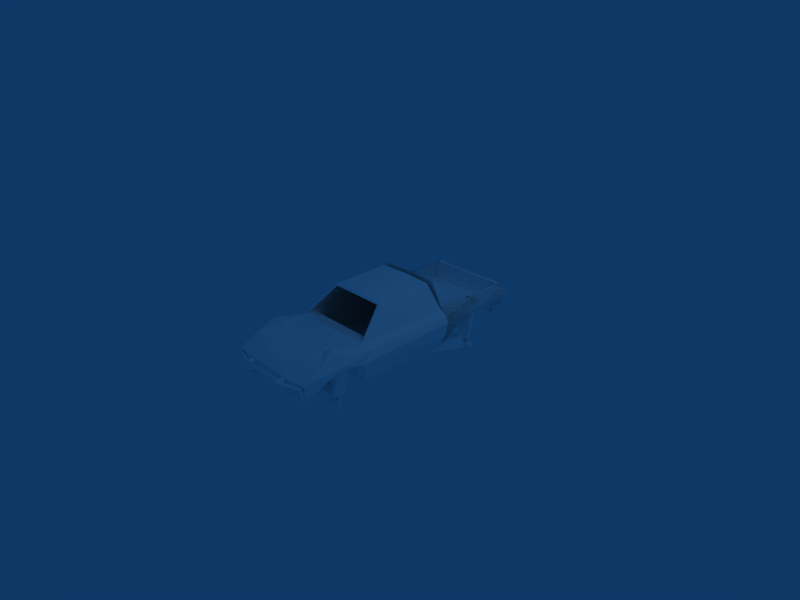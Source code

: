 # Source: tokyo-bahaT.blend  (saved by Blender 2.48.1; exported with 4.5.12 LTS)
import bpy
from mathutils import Matrix  # noqa: F401  (used for matrix-valued properties, if any)

bpy.ops.wm.read_factory_settings(use_empty=True)
scene = bpy.context.scene
scene.name = 'Scene'

# ---- collections
col_collection_1 = bpy.data.collections.new('Collection 1'); scene.collection.children.link(col_collection_1)

# ---- materials (node trees are filled in below, after node groups)
mat_material_1 = bpy.data.materials.new('Material#1')
mat_material_1.alpha_threshold = 0.0
mat_material_1.diffuse_color = (1.0, 1.0, 1.0, 1.0)
mat_material_1.roughness = 0.5
mat_material_1.line_color = (0.0, 0.0, 0.0, 1.0)

# ---- material node trees

# ---- world
world_world = bpy.data.worlds.new('World'); scene.world = world_world
world_world.color = (0.05656, 0.2208, 0.4)
world_world.use_sun_shadow = False
world_world.sun_shadow_jitter_overblur = 0.0
world_world.cycles.sampling_method = 'MANUAL'
world_world.cycles.sample_map_resolution = 256

# ---- cameras
cam_camera = bpy.data.cameras.new('Camera')
cam_camera.passepartout_alpha = 0.2
cam_camera.clip_end = 100.0
cam_camera.lens = 35.0
cam_camera.ortho_scale = 7.314
cam_camera.show_passepartout = False
cam_camera.show_safe_areas = True
cam_camera.dof.focus_distance = 0.0
cam_camera.dof.aperture_fstop = 128.0

# ---- lights
light_spot = bpy.data.lights.new('Spot', 'POINT')
light_spot.transmission_factor = 0.0
light_spot.cutoff_distance = 30.0
light_spot.energy = 100.0
light_spot.shadow_buffer_clip_start = 1.001
light_spot.shadow_soft_size = 1.0
light_spot.shadow_maximum_resolution = 0.006
light_spot.use_absolute_resolution = True
light_spot.cycles.use_multiple_importance_sampling = False

# ---- meshes
me_body_prm0_material_1 = bpy.data.meshes.new('body.prm0_Material#1')
me_body_prm0_material_1.from_pydata([(-0.6778, 1.701, -0.1707), (-0.6731, 1.999, -0.07624), (-0.7407, 1.613, 0.04146), (-0.7144, 2.038, 0.1002), (-0.7598, 1.3, 0.1002), (-0.6775, 2.019, 0.192), (-0.7865, 0.6702, 0.1002), (-0.7456, 0.6702, 0.1917), (-0.7115, -0.6612, 0.1791), (-0.6147, -0.628, 0.2532), (-0.6128, -0.8033, 0.2556), (-0.4735, -0.2844, 0.5944), (-0.452, -0.3242, 0.6371), (-0.4888, 0.1185, 0.5944), (-0.4575, 0.5712, 0.6446), (-0.6475, 0.6667, 0.2532), (0.4575, 0.5712, 0.6446), (0.4888, 0.1185, 0.5944), (0.452, -0.3242, 0.6371), (0.4735, -0.2844, 0.5944), (0.6128, -0.8033, 0.2556), (0.6147, -0.628, 0.2532), (0.7115, -0.6612, 0.1791), (0.7456, 0.6702, 0.1917), (0.7865, 0.6702, 0.1002), (0.6775, 2.019, 0.192), (0.7598, 1.3, 0.1002), (0.7144, 2.038, 0.1002), (0.7407, 1.613, 0.04146), (0.6731, 1.999, -0.07624), (0.6778, 1.701, -0.1707), (0.6128, -0.8033, 0.2556), (0.7417, -1.251, 0.3189), (0.5562, -1.258, 0.3396), (0.6842, -1.551, 0.2466), (0.3794, -1.266, 0.2553), (4.716e-06, -1.398, 0.2466), (-6.84e-07, -0.9749, 0.2902), (-0.3793, -1.266, 0.2553), (-0.6128, -0.8033, 0.2556), (-0.5562, -1.258, 0.3395), (-0.7417, -1.251, 0.3189), (-0.6842, -1.551, 0.2466), (0.6842, -1.551, 0.2466), (0.7417, -1.251, 0.3189), (0.792, -1.231, 0.1813), (0.7466, -0.8994, 0.04146), (0.7373, 0.6702, -0.1254), (0.7692, 1.027, 0.04146), (0.7004, 0.8827, -0.1254), (-0.7004, 0.8827, -0.1254), (-0.7692, 1.027, 0.04146), (-0.7373, 0.6702, -0.1254), (-0.7466, -0.8994, 0.04146), (-0.792, -1.231, 0.1813), (-0.7417, -1.251, 0.3189), (-0.6842, -1.551, 0.2466), (0.4575, 0.5712, 0.6446), (-6.84e-07, 0.5655, 0.668), (0.3999, 0.5881, 0.5737), (-0.4575, 0.5712, 0.6446), (-0.3999, 0.5881, 0.5737), (-0.6475, 0.6667, 0.2532), (-0.5307, 0.6476, 0.3354), (0.5307, 0.6476, 0.3354), (7.416e-06, -1.757, 0.16), (0.4717, -1.865, 0.1002), (0.6984, -1.827, 0.1002), (0.6128, -0.8033, 0.2556), (0.5871, -0.7801, 0.2761), (0.452, -0.3242, 0.6371), (0.4234, -0.3513, 0.6177), (-6.84e-07, -0.3393, 0.6715), (-6.84e-07, -0.3856, 0.6455), (-0.4234, -0.3513, 0.6177), (0.6731, -1.807, -0.09791), (0.4656, -1.854, -0.08377), (-0.4717, -1.865, 0.1002), (-0.4656, -1.854, -0.08377), (-0.6731, -1.807, -0.09791), (0.7639, -1.2, 0.1002), (0.7425, -1.488, 0.04146), (0.6984, -1.827, 0.1002), (0.6731, -1.807, -0.09791), (-0.6147, 2.002, 0.2533), (-0.6425, 0.1407, 0.2532), (-0.6237, 0.8299, -0.2821), (-0.6522, 0.6702, -0.2821), (-0.7004, -0.8171, -0.1254), (-6.84e-07, -0.3393, 0.6715), (-0.452, -0.3242, 0.6371), (-0.4575, 0.5712, 0.6446), (-6.84e-07, 0.5655, 0.668), (0.4575, 0.5712, 0.6446), (0.452, -0.3242, 0.6371), (-0.7425, -1.488, 0.04146), (-0.7639, -1.2, 0.1002), (-0.6984, -1.827, 0.1002), (-0.6731, -1.807, -0.09791), (-0.6761, -1.717, -0.1254), (-6.84e-07, -0.9749, 0.2902), (-0.6128, -0.8033, 0.2556), (-0.5871, -0.7801, 0.2761), (-6.84e-07, -0.8537, 0.3137), (0.5871, -0.7801, 0.2761), (0.6128, -0.8033, 0.2556), (0.6425, 0.1407, 0.2532), (0.6475, 0.6667, 0.2532), (0.6147, 2.002, 0.2533), (0.6522, 0.6702, -0.2821), (0.6529, -0.7984, -0.2821), (0.7004, -0.8171, -0.1254), (0.6237, 0.8299, -0.2821), (0.6475, 0.6667, 0.2532), (-0.452, -0.3242, 0.6371), (-0.5871, -0.7801, 0.2761), (-0.6128, -0.8033, 0.2556), (-0.6984, -1.827, 0.1002), (-0.6237, -0.7984, -0.2821), (0.6761, -1.717, -0.1254), (-0.6425, 0.1407, 0.2532), (-0.4888, 0.1185, 0.5944), (-0.4735, -0.2844, 0.5944), (-0.6147, -0.628, 0.2532), (-0.6682, 1.407, 0.1839), (-0.5928, 1.381, -0.4534), (-0.4499, 1.331, -0.4345), (-0.5253, 1.356, 0.2028), (-0.4499, 1.331, -0.4345), (-0.5007, 1.187, -0.4347), (-0.5761, 1.212, 0.2025), (-0.5007, 1.187, -0.4347), (-0.6436, 1.237, -0.4537), (-0.719, 1.263, 0.1836), (-0.6436, 1.237, -0.4537), (-0.5928, 1.381, -0.4534), (-0.5253, 1.356, 0.2028), (-0.5761, 1.212, 0.2025), (-0.719, 1.263, 0.1836), (-0.6682, 1.407, 0.1839), (0.6682, 1.407, 0.1839), (0.5928, 1.381, -0.4534), (0.6436, 1.237, -0.4537), (0.719, 1.263, 0.1836), (0.6436, 1.237, -0.4537), (0.5007, 1.187, -0.4347), (0.5761, 1.212, 0.2025), (0.5007, 1.187, -0.4347), (0.4499, 1.331, -0.4345), (0.5253, 1.356, 0.2028), (0.4499, 1.331, -0.4345), (0.5928, 1.381, -0.4534), (0.719, 1.263, 0.1836), (0.5761, 1.212, 0.2025), (0.5253, 1.356, 0.2028), (0.6682, 1.407, 0.1839), (0.7268, -1.304, 0.1406), (0.6298, -1.338, -0.3305), (0.4883, -1.286, -0.3051), (0.5853, -1.253, 0.166), (0.4883, -1.286, -0.3051), (0.5369, -1.143, -0.3254), (0.634, -1.109, 0.1458), (0.5369, -1.143, -0.3254), (0.6784, -1.194, -0.3508), (0.7754, -1.161, 0.1203), (0.6784, -1.194, -0.3508), (0.6298, -1.338, -0.3305), (0.5853, -1.253, 0.166), (0.634, -1.109, 0.1458), (0.7754, -1.161, 0.1203), (0.7268, -1.304, 0.1406), (-0.7266, -1.304, 0.1381), (-0.6295, -1.326, -0.333), (-0.6786, -1.182, -0.3497), (-0.7756, -1.16, 0.1215), (-0.6786, -1.182, -0.3497), (-0.5372, -1.131, -0.3229), (-0.6342, -1.109, 0.1482), (-0.5372, -1.131, -0.3229), (-0.4882, -1.274, -0.3062), (-0.5852, -1.253, 0.1649), (-0.4882, -1.274, -0.3062), (-0.6295, -1.326, -0.333), (-0.7756, -1.16, 0.1215), (-0.6342, -1.109, 0.1482), (-0.5852, -1.253, 0.1649), (-0.7266, -1.304, 0.1381), (0.6425, 0.1407, 0.2532), (0.4735, -0.2844, 0.5944), (0.4888, 0.1185, 0.5944), (0.6147, -0.628, 0.2532), (-0.2393, 1.286, -0.591), (-0.1099, 1.129, -0.5403), (-0.1099, 1.29, -0.6897), (0.1099, 1.129, -0.5403), (0.1099, 1.29, -0.6897), (0.2393, 1.228, -0.5369), (0.2393, 1.286, -0.591), (0.696, 1.237, -0.5366), (0.696, 1.286, -0.5824), (0.696, 1.283, -0.4874), (0.696, 1.332, -0.5333), (0.2393, 1.282, -0.4789), (0.2393, 1.34, -0.533), (0.1099, 1.279, -0.3801), (0.1099, 1.439, -0.5296), (-0.1099, 1.279, -0.3801), (-0.1099, 1.439, -0.5296), (-0.2393, 1.282, -0.4789), (-0.2393, 1.34, -0.533), (-0.696, 1.283, -0.4874), (-0.696, 1.332, -0.5333), (-0.696, 1.286, -0.5824), (-0.2393, 1.228, -0.5369), (-0.3364, -1.99, 0.05015), (-0.3209, -1.962, 0.07285), (-0.6361, -1.859, 0.02478), (-0.6472, -1.825, 0.04748), (-0.654, -1.842, -0.09674), (-0.6654, -1.811, -0.1194), (-0.4052, -1.92, -0.09674), (-0.3968, -1.894, -0.1194), (0.4052, -1.92, -0.09674), (0.3968, -1.894, -0.1194), (0.654, -1.842, -0.09674), (0.6654, -1.811, -0.1194), (0.6361, -1.859, 0.02478), (0.6472, -1.825, 0.04748), (0.3364, -1.99, 0.05015), (0.3209, -1.962, 0.07285), (-0.3344, -2.015, 0.07285), (-0.665, -1.876, 0.04748), (-0.6836, -1.861, -0.1194), (-0.4135, -1.948, -0.1194), (0.4134, -1.948, -0.1194), (0.6836, -1.861, -0.1194), (0.665, -1.876, 0.04748), (0.3344, -2.015, 0.07285), (-0.3187, -1.987, 0.09626), (-0.6766, -1.842, 0.07089), (-0.6956, -1.83, -0.1429), (-0.4052, -1.922, -0.1429), (0.4052, -1.922, -0.1429), (0.6956, -1.83, -0.1429), (0.6766, -1.842, 0.07089), (0.3187, -1.987, 0.09626), (0.5375, 0.2709, -0.2352), (0.5879, 0.2709, -0.2352), (0.5832, 0.3027, -0.3593), (0.5808, 1.29, -0.6341), (0.5422, 0.3027, -0.3593), (0.5447, 1.29, -0.6341), (0.538, 1.332, -0.4512), (0.5874, 1.332, -0.4512), (0.5829, 1.39, -0.5738), (0.5425, 1.39, -0.5738), (0.7466, -0.8994, 0.04146), (0.7004, -0.8171, -0.1254), (0.3064, -1.004, -0.1303), (0.6529, -0.7984, -0.2821), (0.2529, -0.9384, -0.2742), (-0.6237, -0.7984, -0.2821), (-0.2691, -0.9384, -0.2742), (-0.3227, -1.004, -0.1303), (-0.2272, -1.478, -0.2741), (-0.2737, -1.449, -0.1283), (-0.2856, -1.667, -0.1872), (-0.6761, -1.717, -0.1254), (-0.361, -1.775, -0.1311), (-0.6731, -1.807, -0.09791), (-0.4656, -1.854, -0.08377), (-0.538, 1.332, -0.4512), (-0.5425, 1.39, -0.5738), (-0.5447, 1.29, -0.6341), (-0.5829, 1.39, -0.5738), (-0.5808, 1.29, -0.6341), (-0.5874, 1.332, -0.4512), (-0.5879, 0.2709, -0.2352), (-0.5375, 0.2709, -0.2352), (-0.5422, 0.3027, -0.3593), (-0.5832, 0.3027, -0.3593), (-0.6156, 2.0, 0.2275), (-0.6727, 1.953, 0.1719), (0.6727, 1.953, 0.1719), (-0.6726, 1.952, -0.006795), (0.6726, 1.952, -0.006795), (-0.6479, 1.999, -0.06234), (0.6479, 1.999, -0.06234), (-0.6542, 1.927, -0.07493), (0.6542, 1.927, -0.07493), (0.6906, 1.758, -0.09476), (-0.6906, 1.758, -0.09476), (0.6633, 1.711, -0.1503), (0.3653, -1.597, -0.1905), (0.3958, -1.618, -0.213), (0.405, -1.895, -0.1094), (0.4346, -1.921, -0.1231), (0.3057, -1.979, 0.1315), (0.327, -2.01, 0.16), (-0.3057, -1.979, 0.1315), (-0.327, -2.01, 0.16), (-0.405, -1.895, -0.1094), (-0.4346, -1.921, -0.1231), (-0.3656, -1.597, -0.1905), (-0.396, -1.618, -0.213), (0.3348, -1.618, -0.213), (0.3754, -1.921, -0.1231), (0.2844, -2.007, 0.1006), (-0.2844, -2.007, 0.1006), (-0.3754, -1.921, -0.1231), (-0.3351, -1.618, -0.213), (0.3653, -1.638, -0.2356), (0.405, -1.948, -0.1367), (0.3057, -2.038, 0.1291), (-0.3057, -2.038, 0.1291), (-0.405, -1.948, -0.1367), (-0.3656, -1.638, -0.2356), (0.5307, 0.6476, 0.3354), (0.3999, 0.5881, 0.5737), (0.4286, 0.5594, 0.6255), (-0.3999, 0.5881, 0.5737), (-0.4286, 0.5594, 0.6255), (-0.5307, 0.6476, 0.3354), (-0.6547, 0.6451, 0.2246), (-0.6396, 0.6351, -0.2185), (0.6547, 0.6451, 0.2246), (0.6396, 0.6351, -0.2185), (0.1544, 0.008008, 0.3428), (0.1518, 0.07312, 0.3063), (0.5116, 0.008008, 0.3428), (0.5142, 0.07312, 0.3063), (0.5592, -0.1525, -0.1344), (0.1067, -0.1525, -0.1344), (-0.002819, 1.276, -0.5451), (-0.002819, -0.2878, -0.2645), (0.05029, 1.271, -0.5716), (0.05029, -0.3557, -0.2782), (0.07305, 1.281, -0.5097), (0.07305, -0.1973, -0.2463), (0.01994, 1.285, -0.4832), (0.01994, -0.1294, -0.2326), (0.6475, 0.6667, 0.2532), (-0.7456, 0.6702, 0.1917), (0.7456, 0.6702, 0.1917), (-0.7865, 0.6702, 0.1002), (0.7865, 0.6702, 0.1002), (-0.7373, 0.6702, -0.1254), (0.7373, 0.6702, -0.1254), (-0.6522, 0.6702, -0.2821), (0.6522, 0.6702, -0.2821), (-0.6237, 0.8299, -0.2821), (-0.6522, 0.6702, -0.2821), (-0.7004, 0.8827, -0.1254), (-0.7373, 0.6702, -0.1254), (-0.7692, 1.027, 0.04146), (-0.7865, 0.6702, 0.1002), (-0.7598, 1.3, 0.1002), (-0.6775, 2.019, 0.192), (-0.7144, 2.038, 0.1002), (0.4656, -1.854, -0.08377), (0.6731, -1.807, -0.09791), (0.361, -1.775, -0.1311), (0.6761, -1.717, -0.1254), (0.281, -1.667, -0.1872), (0.2695, -1.449, -0.1283), (0.2157, -1.478, -0.2741), (0.6156, 2.0, 0.2275), (-0.6216, 1.928, 0.2401), (0.6216, 1.928, 0.2401), (0.6522, 0.6702, -0.2821), (0.7004, 0.8827, -0.1254), (0.7373, 0.6702, -0.1254), (0.7692, 1.027, 0.04146), (0.7865, 0.6702, 0.1002), (0.7598, 1.3, 0.1002), (0.6775, 2.019, 0.192), (0.7144, 2.038, 0.1002), (0.2131, -1.188, -0.03652), (0.6674, -1.263, -0.4934), (0.2241, -1.221, -0.01661), (0.6499, -1.263, -0.5272), (0.2, -1.221, -0.04318), (0.6602, -1.23, -0.52), (-0.7047, 1.686, -0.08217), (0.7047, 1.686, -0.08217), (0.2551, 1.26, -0.01477), (-0.2552, 1.26, -0.01477), (0.3539, 0.7124, -0.2169), (0.4584, 1.284, -0.5592), (0.3085, 0.7124, -0.2431), (0.4584, 1.284, -0.5067), (0.3085, 0.7124, -0.1906), (0.5038, 1.284, -0.5329), (-0.3085, 0.7124, -0.2431), (-0.4584, 1.284, -0.5592), (-0.3539, 0.7124, -0.2169), (-0.5039, 1.284, -0.5329), (-0.3085, 0.7124, -0.1906), (-0.4584, 1.284, -0.5067), (-0.3049, -1.987, 0.0609), (-0.3572, -1.815, 0.05166), (-0.3572, -1.983, 0.05166), (-0.339, -1.836, 0.1016), (-0.339, -2.004, 0.1016), (-0.3049, -1.819, 0.0609), (0.3572, -1.983, 0.05166), (0.3572, -1.815, 0.05166), (0.3049, -1.987, 0.0609), (0.3049, -1.819, 0.0609), (0.339, -2.004, 0.1016), (0.339, -1.836, 0.1016), (-0.2241, -1.221, -0.01661), (-0.6674, -1.263, -0.4934), (-0.2131, -1.188, -0.03652), (-0.6602, -1.23, -0.52), (-0.2, -1.221, -0.04318), (-0.6499, -1.263, -0.5272), (-0.2312, -1.54, -0.2412), (-0.6175, -1.274, -0.5667), (-0.2818, -1.54, -0.07697), (-0.6155, -1.273, -0.3738), (-0.329, -0.9049, -0.2732), (-0.3175, -0.9049, -0.06524), (-0.6175, -1.217, -0.5768), (-0.6155, -1.216, -0.3839), (0.2312, -1.54, -0.2412), (0.2818, -1.54, -0.07697), (0.6175, -1.274, -0.5667), (0.6155, -1.273, -0.3738), (-0.2272, -1.478, -0.2741), (-0.2856, -1.667, -0.1872), (0.281, -1.667, -0.1872), (-0.361, -1.775, -0.1311), (0.361, -1.775, -0.1311), (-0.4656, -1.854, -0.08377), (0.4656, -1.854, -0.08377), (-0.7004, -0.8171, -0.1254), (-0.7466, -0.8994, 0.04146), (-0.7639, -1.2, 0.1002), (-0.7425, -1.488, 0.04146), (-0.4735, -0.2844, 0.5944), (-0.4234, -0.3513, 0.6177), (0.4234, -0.3513, 0.6177), (0.4735, -0.2844, 0.5944), (0.4888, 0.1185, 0.5944), (-0.6132, -0.5279, 0.1353), (0.6132, -0.5279, 0.1353), (-0.6147, -0.628, 0.2532), (0.6147, -0.628, 0.2532), (-0.5871, -0.7801, 0.2761), (0.5871, -0.7801, 0.2761), (-6.84e-07, -0.8537, 0.3137), (0.3999, 0.5881, 0.5737), (0.5307, 0.6476, 0.3354), (-0.5307, 0.6476, 0.3354), (-0.3999, 0.5881, 0.5737), (0.7639, -1.2, 0.1002), (0.7425, -1.488, 0.04146), (0.6547, 0.6451, 0.2246), (0.6425, 0.1407, 0.2532), (0.6396, 0.6351, -0.2185), (0.6132, -0.5279, 0.1353), (0.6087, -0.7677, -0.2185), (0.6117, -0.8193, 0.05785), (0.2551, 1.26, -0.01477), (-0.2552, 1.26, -0.01477), (-0.6221, 1.309, 0.1932), (0.6221, 1.309, 0.1932), (0.6221, 1.309, 0.1932), (-0.6221, 1.309, 0.1932), (-0.5103, 0.6201, 0.6897), (0.5103, 0.6201, 0.6897), (-0.696, 1.237, -0.5366), (0.6175, -1.217, -0.5768), (0.6155, -1.216, -0.3839), (0.3175, -0.9049, -0.06524), (0.329, -0.9049, -0.2732), (-0.6155, -1.216, -0.3839), (-0.3175, -0.9049, -0.06524), (-0.2818, -1.54, -0.07697), (-0.6155, -1.273, -0.3738), (-0.2312, -1.54, -0.2412), (-0.329, -0.9049, -0.2732), (-0.6175, -1.217, -0.5768), (-0.6175, -1.274, -0.5667), (-0.6155, -1.216, -0.3839), (-0.6175, -1.217, -0.5768), (-0.6175, -1.274, -0.5667), (-0.6155, -1.273, -0.3738), (0.6155, -1.273, -0.3738), (0.6175, -1.274, -0.5667), (0.6175, -1.217, -0.5768), (0.6155, -1.216, -0.3839), (0.2818, -1.54, -0.07697), (0.6155, -1.273, -0.3738), (0.6155, -1.216, -0.3839), (0.3175, -0.9049, -0.06524), (0.2312, -1.54, -0.2412), (0.329, -0.9049, -0.2732), (0.6175, -1.217, -0.5768), (0.6175, -1.274, -0.5667), (-0.6132, -0.5279, 0.1353), (-0.6147, -0.628, 0.2532), (-0.6547, 0.6451, 0.2246), (-0.6396, 0.6351, -0.2185), (-0.6087, -0.7677, -0.2185), (-0.6117, -0.8193, 0.05785), (-0.6778, 1.701, -0.1707), (-0.7407, 1.613, 0.04146), (-0.6731, 1.999, -0.07624), (0.7456, 0.6702, 0.1917), (0.6147, 2.002, 0.2533), (-0.6475, 0.6667, 0.2532), (0.2157, -1.478, -0.2741), (0.6778, 1.701, -0.1707), (0.6731, 1.999, -0.07624), (0.7407, 1.613, 0.04146), (-0.7456, 0.6702, 0.1917), (0.6475, 0.6667, 0.2532), (-0.6147, 2.002, 0.2533), (0.6522, 0.6702, -0.2821), (-0.6522, 0.6702, -0.2821), (-0.6475, 0.6667, 0.2532), (0.6237, 0.8299, -0.2821), (-6.84e-07, -0.3856, 0.6455), (-0.6425, 0.1407, 0.2532), (-0.4888, 0.1185, 0.5944), (-0.4286, 0.5594, 0.6255), (-0.4888, 0.1185, 0.5944), (-0.6547, 0.6451, 0.2246), (0.5871, -0.7801, 0.2761), (0.6147, -0.628, 0.2532), (0.6147, -0.628, 0.2532), (-0.6147, -0.628, 0.2532), (-0.5871, -0.7801, 0.2761), (-0.6425, 0.1407, 0.2532), (0.6425, 0.1407, 0.2532), (0.4286, 0.5594, 0.6255), (0.4888, 0.1185, 0.5944), (0.6547, 0.6451, 0.2246), (-0.6117, -0.8193, 0.05785), (0.6087, -0.7677, -0.2185), (0.6117, -0.8193, 0.05785), (0.6087, -0.7677, -0.2185), (-0.6087, -0.7677, -0.2185), (0.6396, 0.6351, -0.2185), (-0.6396, 0.6351, -0.2185), (-0.6475, 0.6667, 0.2532), (0.6425, 0.1407, 0.2532), (0.6128, -0.8033, 0.2556), (-0.6237, 0.8299, -0.2821), (-0.6522, 0.6702, -0.2821), (0.6237, 0.8299, -0.2821), (0.6522, 0.6702, -0.2821), (-0.6221, 1.309, 0.1932), (-0.5954, 0.6981, -0.25), (-0.2552, 1.26, -0.01477), (-0.5954, 0.6981, -0.25), (-0.6221, 1.309, 0.1932), (-0.6064, 0.7268, 0.1973), (-0.6221, 1.309, 0.1932), (-0.5103, 0.6201, 0.6897), (-0.6064, 0.7268, 0.1973), (0.6064, 0.7268, 0.1973), (0.5103, 0.6201, 0.6897), (0.6221, 1.309, 0.1932), (0.6064, 0.7268, 0.1973), (0.6221, 1.309, 0.1932), (0.5953, 0.6981, -0.25), (0.5953, 0.6981, -0.25), (0.6221, 1.309, 0.1932), (0.2551, 1.26, -0.01477), (0.5103, 0.6201, 0.6897), (0.6064, 0.7268, 0.1973), (-0.5103, 0.6201, 0.6897), (-0.6064, 0.7268, 0.1973), (0.5953, 0.6981, -0.25), (-0.5954, 0.6981, -0.25), (0.2551, 1.26, -0.01477), (-0.2552, 1.26, -0.01477), (0.5592, -0.1525, -0.1344), (0.1082, -0.4791, -0.0408), (0.1067, -0.1525, -0.1344), (0.5577, -0.4791, -0.0408), (-0.6132, -0.5279, 0.1353), (0.6117, -0.8193, 0.05785), (0.6132, -0.5279, 0.1353), (-0.6087, -0.7677, -0.2185), (-0.6117, -0.8193, 0.05785), (-0.6633, 1.711, -0.1503)], [], [(0, 2, 1), (2, 3, 1), (2, 4, 3), (4, 5, 3), (4, 6, 5), (6, 7, 5), (6, 8, 7), (8, 9, 7), (8, 10, 9), (10, 11, 9), (10, 12, 11), (12, 13, 11), (12, 14, 13), (14, 15, 13), (16, 18, 17), (18, 19, 17), (18, 20, 19), (20, 21, 19), (20, 22, 21), (22, 23, 21), (22, 24, 23), (24, 25, 23), (24, 26, 25), (26, 27, 25), (26, 28, 27), (28, 29, 27), (28, 30, 29), (31, 33, 32), (33, 34, 32), (33, 35, 34), (35, 36, 34), (35, 37, 36), (37, 38, 36), (37, 39, 38), (39, 40, 38), (39, 41, 40), (41, 42, 40), (43, 45, 44), (45, 22, 44), (45, 46, 22), (46, 24, 22), (46, 47, 24), (47, 48, 24), (47, 49, 48), (50, 52, 51), (52, 6, 51), (52, 53, 6), (53, 8, 6), (53, 54, 8), (54, 55, 8), (54, 56, 55), (57, 59, 58), (59, 60, 58), (59, 61, 60), (61, 62, 60), (61, 63, 62), (63, 64, 62), (40, 42, 38), (42, 36, 38), (42, 65, 36), (65, 34, 36), (65, 66, 34), (66, 67, 34), (68, 70, 69), (70, 71, 69), (70, 72, 71), (72, 73, 71), (72, 74, 73), (67, 66, 75), (66, 76, 75), (66, 77, 76), (77, 78, 76), (77, 79, 78), (46, 45, 80), (45, 81, 80), (45, 82, 81), (82, 83, 81), (5, 7, 84), (7, 15, 84), (7, 85, 15), (85, 13, 15), (86, 87, 50), (87, 52, 50), (87, 88, 52), (88, 53, 52), (89, 91, 90), (89, 92, 91), (89, 93, 92), (89, 94, 93), (95, 54, 96), (95, 97, 54), (95, 98, 97), (95, 99, 98), (100, 102, 101), (100, 103, 102), (100, 104, 103), (100, 105, 104), (23, 106, 21), (23, 107, 106), (23, 108, 107), (23, 25, 108), (109, 111, 110), (109, 47, 111), (109, 49, 47), (109, 112, 49), (113, 59, 57), (59, 113, 64), (113, 62, 64), (114, 115, 74), (74, 72, 114), (114, 116, 115), (31, 35, 33), (20, 44, 22), (8, 55, 10), (31, 37, 35), (53, 96, 54), (107, 16, 17), (45, 43, 82), (97, 56, 54), (42, 77, 65), (77, 117, 79), (77, 42, 117), (106, 107, 17), (65, 77, 66), (111, 47, 46), (85, 7, 9), (4, 51, 6), (24, 48, 26), (87, 118, 88), (83, 119, 81), (120, 122, 121), (120, 123, 122), (124, 126, 125), (127, 129, 128), (130, 132, 131), (133, 135, 134), (124, 136, 126), (127, 137, 129), (130, 138, 132), (133, 139, 135), (140, 142, 141), (143, 145, 144), (146, 148, 147), (149, 151, 150), (140, 152, 142), (143, 153, 145), (146, 154, 148), (149, 155, 151), (156, 158, 157), (159, 161, 160), (162, 164, 163), (165, 167, 166), (156, 168, 158), (159, 169, 161), (162, 170, 164), (165, 171, 167), (172, 174, 173), (175, 177, 176), (178, 180, 179), (181, 183, 182), (172, 184, 174), (175, 185, 177), (178, 186, 180), (181, 187, 183), (188, 190, 189), (188, 189, 191), (192, 194, 193), (194, 195, 193), (194, 196, 195), (196, 197, 195), (196, 198, 197), (198, 199, 197), (198, 200, 199), (200, 201, 199), (200, 202, 201), (202, 203, 201), (202, 204, 203), (204, 205, 203), (204, 206, 205), (206, 207, 205), (206, 208, 207), (208, 209, 207), (208, 210, 209), (210, 211, 209), (210, 212, 211), (212, 213, 211), (212, 192, 213), (192, 214, 213), (192, 193, 214), (193, 207, 214), (193, 205, 207), (215, 217, 216), (217, 218, 216), (217, 219, 218), (219, 220, 218), (219, 221, 220), (221, 222, 220), (221, 223, 222), (223, 224, 222), (223, 225, 224), (225, 226, 224), (225, 227, 226), (227, 228, 226), (227, 229, 228), (229, 230, 228), (231, 232, 215), (232, 217, 215), (232, 233, 217), (233, 219, 217), (233, 234, 219), (234, 221, 219), (234, 235, 221), (235, 223, 221), (235, 236, 223), (236, 225, 223), (236, 237, 225), (237, 227, 225), (237, 238, 227), (238, 229, 227), (239, 240, 231), (240, 232, 231), (240, 241, 232), (241, 233, 232), (241, 242, 233), (242, 234, 233), (242, 243, 234), (243, 235, 234), (243, 244, 235), (244, 236, 235), (244, 245, 236), (245, 237, 236), (245, 246, 237), (246, 238, 237), (216, 218, 239), (218, 240, 239), (218, 220, 240), (220, 241, 240), (220, 222, 241), (222, 242, 241), (222, 224, 242), (224, 243, 242), (224, 226, 243), (226, 244, 243), (226, 228, 244), (228, 245, 244), (228, 230, 245), (230, 246, 245), (247, 249, 248), (249, 250, 248), (249, 251, 250), (251, 252, 250), (251, 247, 252), (247, 253, 252), (247, 248, 253), (248, 254, 253), (248, 250, 254), (250, 255, 254), (250, 252, 255), (252, 256, 255), (252, 253, 256), (253, 254, 256), (257, 259, 258), (259, 260, 258), (259, 261, 260), (261, 262, 260), (261, 263, 262), (263, 264, 262), (263, 265, 264), (265, 266, 264), (265, 267, 266), (267, 268, 266), (267, 269, 268), (269, 270, 268), (269, 271, 270), (272, 274, 273), (274, 275, 273), (274, 276, 275), (276, 277, 275), (276, 278, 277), (278, 272, 277), (278, 279, 272), (279, 274, 272), (279, 280, 274), (280, 276, 274), (280, 281, 276), (281, 278, 276), (281, 279, 278), (282, 284, 283), (284, 285, 283), (284, 286, 285), (286, 287, 285), (286, 288, 287), (288, 289, 287), (288, 290, 289), (290, 291, 289), (289, 292, 291), (291, 293, 292), (294, 296, 295), (296, 297, 295), (296, 298, 297), (298, 299, 297), (298, 300, 299), (300, 301, 299), (300, 302, 301), (302, 303, 301), (302, 304, 303), (304, 305, 303), (306, 307, 294), (307, 296, 294), (307, 308, 296), (308, 298, 296), (308, 309, 298), (309, 300, 298), (309, 310, 300), (310, 302, 300), (310, 311, 302), (311, 304, 302), (312, 313, 306), (313, 307, 306), (313, 314, 307), (314, 308, 307), (314, 315, 308), (315, 309, 308), (315, 316, 309), (316, 310, 309), (316, 317, 310), (317, 311, 310), (295, 297, 312), (297, 313, 312), (297, 299, 313), (299, 314, 313), (299, 301, 314), (301, 315, 314), (301, 303, 315), (303, 316, 315), (303, 305, 316), (305, 317, 316), (318, 320, 319), (320, 321, 319), (320, 322, 321), (322, 323, 321), (322, 324, 323), (324, 318, 323), (324, 325, 318), (325, 326, 318), (325, 327, 326), (212, 210, 192), (210, 194, 192), (210, 208, 194), (208, 196, 194), (208, 206, 196), (206, 198, 196), (206, 204, 198), (204, 200, 198), (204, 202, 200), (328, 330, 329), (330, 331, 329), (330, 332, 331), (332, 329, 331), (332, 333, 329), (333, 328, 329), (333, 332, 328), (332, 330, 328), (334, 336, 335), (336, 337, 335), (336, 338, 337), (338, 339, 337), (338, 340, 339), (340, 341, 339), (340, 334, 341), (334, 335, 341), (342, 344, 343), (344, 345, 343), (344, 346, 345), (346, 347, 345), (346, 348, 347), (348, 349, 347), (348, 350, 349), (351, 353, 352), (353, 354, 352), (353, 355, 354), (355, 356, 354), (355, 357, 356), (357, 358, 356), (357, 359, 358), (360, 362, 361), (362, 363, 361), (362, 364, 363), (364, 365, 363), (364, 366, 365), (366, 259, 365), (366, 261, 259), (282, 368, 367), (368, 369, 367), (368, 283, 369), (283, 284, 369), (285, 290, 286), (370, 372, 371), (372, 373, 371), (372, 374, 373), (374, 375, 373), (374, 376, 375), (376, 377, 375), (378, 380, 379), (380, 381, 379), (380, 382, 381), (382, 383, 381), (382, 378, 383), (378, 379, 383), (292, 384, 291), (384, 385, 291), (384, 386, 385), (386, 387, 384), (388, 390, 389), (390, 391, 389), (390, 392, 391), (392, 393, 391), (392, 388, 393), (388, 389, 393), (394, 396, 395), (396, 397, 395), (396, 398, 397), (398, 399, 397), (398, 394, 399), (394, 395, 399), (400, 402, 401), (402, 403, 401), (402, 404, 403), (404, 405, 403), (404, 400, 405), (400, 401, 405), (406, 408, 407), (408, 409, 407), (408, 410, 409), (410, 411, 409), (410, 406, 411), (406, 407, 411), (412, 414, 413), (414, 415, 413), (414, 416, 415), (416, 417, 415), (416, 412, 417), (412, 413, 417), (418, 420, 419), (420, 421, 419), (422, 424, 423), (424, 425, 423), (426, 428, 427), (428, 429, 427), (430, 432, 431), (432, 433, 431), (432, 434, 433), (434, 435, 433), (434, 436, 435), (437, 264, 438), (264, 439, 438), (264, 266, 439), (266, 440, 439), (266, 268, 440), (441, 322, 442), (322, 443, 442), (322, 320, 443), (320, 444, 443), (320, 445, 444), (446, 448, 447), (448, 449, 447), (448, 450, 449), (450, 451, 449), (450, 452, 451), (193, 195, 205), (195, 203, 205), (195, 197, 203), (197, 201, 203), (197, 199, 201), (453, 455, 454), (455, 456, 453), (257, 457, 259), (457, 365, 259), (457, 458, 365), (458, 363, 365), (459, 461, 460), (461, 462, 460), (461, 463, 462), (463, 464, 462), (465, 467, 466), (467, 468, 465), (469, 471, 470), (471, 472, 469), (207, 209, 214), (209, 473, 214), (209, 211, 473), (211, 213, 473), (474, 476, 475), (476, 477, 474), (478, 480, 479), (480, 481, 478), (482, 484, 483), (484, 485, 482), (486, 488, 487), (488, 489, 486), (490, 492, 491), (492, 493, 490), (494, 496, 495), (496, 497, 494), (498, 500, 499), (500, 501, 498), (502, 504, 503), (502, 505, 504), (502, 506, 505), (502, 507, 506), (508, 510, 509), (511, 512, 376), (511, 376, 374), (342, 343, 513), (432, 430, 514), (515, 517, 516), (518, 356, 358), (263, 261, 265), (511, 519, 512), (518, 358, 520), (521, 260, 522), (518, 520, 523), (377, 517, 375), (359, 357, 509), (366, 265, 261), (516, 517, 377), (522, 260, 262), (264, 437, 262), (359, 509, 510), (370, 371, 524), (442, 443, 525), (526, 528, 527), (529, 322, 441), (530, 528, 526), (444, 532, 531), (460, 462, 533), (441, 442, 534), (442, 535, 534), (324, 536, 534), (537, 539, 538), (443, 444, 531), (538, 540, 537), (326, 320, 318), (541, 543, 542), (544, 546, 545), (545, 546, 547), (548, 534, 536), (532, 550, 549), (551, 553, 552), (552, 553, 554), (555, 557, 556), (558, 560, 559), (561, 563, 562), (564, 566, 565), (567, 569, 568), (570, 572, 571), (573, 575, 574), (576, 574, 575), (577, 579, 578), (580, 578, 579), (581, 583, 582), (581, 582, 584), (585, 587, 586), (541, 542, 588), (586, 589, 585), (379, 381, 383), (282, 367, 284), (289, 290, 285), (292, 293, 590), (590, 385, 384), (590, 293, 385), (213, 214, 473), (249, 247, 251), (254, 255, 256), (280, 279, 281), (272, 273, 277), (273, 275, 277), (415, 417, 413)])
_uv = me_body_prm0_material_1.uv_layers.new(name='UVTex')
_uv.uv.foreach_set('vector', [0.06445, 0.46, 0.08398, 0.5281, 0.002504, 0.4889, 0.08398, 0.5281, 0.002504, 0.5472, 0.002504, 0.4889, 0.08398, 0.5281, 0.1541, 0.5472, 0.002504, 0.5472, 0.1541, 0.5472, 0.002504, 0.5768, 0.002504, 0.5472, 0.1541, 0.5472, 0.295, 0.5472, 0.002504, 0.5768, 0.295, 0.5472, 0.295, 0.5768, 0.002504, 0.5768, 0.295, 0.5472, 0.5933, 0.5729, 0.295, 0.5768, 0.5933, 0.5729, 0.5857, 0.5966, 0.295, 0.5768, 0.5933, 0.5729, 0.6251, 0.5966, 0.5857, 0.5966, 0.6251, 0.5966, 0.509, 0.7068, 0.5857, 0.5966, 0.6251, 0.5966, 0.5178, 0.7214, 0.509, 0.7068, 0.5178, 0.7214, 0.4187, 0.7068, 0.509, 0.7068, 0.5178, 0.7214, 0.3173, 0.7228, 0.4187, 0.7068, 0.3173, 0.7228, 0.2961, 0.5966, 0.4187, 0.7068, 0.4807, 0.7265, 0.3039, 0.7283, 0.3914, 0.741, 0.3039, 0.7283, 0.3114, 0.741, 0.3914, 0.741, 0.3039, 0.7283, 0.2089, 0.8375, 0.3114, 0.741, 0.2089, 0.8375, 0.2434, 0.8381, 0.3114, 0.741, 0.2089, 0.8375, 0.2372, 0.8593, 0.2434, 0.8381, 0.2372, 0.8593, 0.5007, 0.8557, 0.2434, 0.8381, 0.2372, 0.8593, 0.5007, 0.8816, 0.5007, 0.8557, 0.5007, 0.8816, 0.7649, 0.8556, 0.5007, 0.8557, 0.5007, 0.8816, 0.6224, 0.8816, 0.7649, 0.8556, 0.6224, 0.8816, 0.7688, 0.8816, 0.7649, 0.8556, 0.6224, 0.8816, 0.6849, 0.8984, 0.7688, 0.8816, 0.6849, 0.8984, 0.7611, 0.9319, 0.7688, 0.8816, 0.6849, 0.8984, 0.7024, 0.959, 0.7611, 0.9319, 0.3162, 0.2458, 0.3034, 0.1826, 0.3409, 0.1835, 0.3034, 0.1826, 0.3329, 0.1417, 0.3409, 0.1835, 0.3034, 0.1826, 0.2622, 0.1814, 0.3329, 0.1417, 0.2622, 0.1814, 0.1747, 0.163, 0.3329, 0.1417, 0.2622, 0.1814, 0.1746, 0.2219, 0.1747, 0.163, 0.1746, 0.2219, 0.08691, 0.1814, 0.1747, 0.163, 0.1746, 0.2219, 0.03278, 0.2458, 0.08691, 0.1814, 0.03278, 0.2458, 0.04614, 0.1826, 0.08691, 0.1814, 0.03278, 0.2458, 0.01111, 0.1835, 0.04614, 0.1826, 0.01111, 0.1835, 0.01648, 0.1417, 0.04614, 0.1826, 0.06091, 0.8398, 0.1242, 0.8585, 0.1202, 0.8311, 0.1242, 0.8585, 0.2372, 0.8593, 0.1202, 0.8311, 0.1242, 0.8585, 0.1897, 0.8984, 0.2372, 0.8593, 0.1897, 0.8984, 0.5007, 0.8816, 0.2372, 0.8593, 0.1897, 0.8984, 0.5007, 0.9462, 0.5007, 0.8816, 0.5007, 0.9462, 0.5686, 0.8984, 0.5007, 0.8816, 0.5007, 0.9462, 0.5406, 0.9462, 0.5686, 0.8984, 0.2479, 0.4747, 0.295, 0.4747, 0.2154, 0.5281, 0.295, 0.4747, 0.295, 0.5472, 0.2154, 0.5281, 0.295, 0.4747, 0.6467, 0.5281, 0.295, 0.5472, 0.6467, 0.5281, 0.5933, 0.5729, 0.295, 0.5472, 0.6467, 0.5281, 0.7206, 0.5737, 0.5933, 0.5729, 0.7206, 0.5737, 0.7253, 0.6036, 0.5933, 0.5729, 0.7206, 0.5737, 0.7925, 0.5948, 0.7253, 0.6036, 0.0567, 0.728, 0.06152, 0.7211, 0.0954, 0.7302, 0.06152, 0.7211, 0.1342, 0.728, 0.0954, 0.7302, 0.06152, 0.7211, 0.1291, 0.7211, 0.1342, 0.728, 0.1291, 0.7211, 0.1501, 0.6896, 0.1342, 0.728, 0.1291, 0.7211, 0.1401, 0.6977, 0.1501, 0.6896, 0.1401, 0.6977, 0.05066, 0.6977, 0.1501, 0.6896, 0.04614, 0.1826, 0.01648, 0.1417, 0.08691, 0.1814, 0.01648, 0.1417, 0.1747, 0.163, 0.08691, 0.1814, 0.01648, 0.1417, 0.1747, 0.1129, 0.1747, 0.163, 0.1747, 0.1129, 0.3329, 0.1417, 0.1747, 0.163, 0.1747, 0.1129, 0.285, 0.09668, 0.3329, 0.1417, 0.285, 0.09668, 0.3353, 0.1025, 0.3329, 0.1417, 0.07227, 0.6938, 0.07868, 0.7192, 0.07312, 0.6951, 0.07868, 0.7192, 0.07984, 0.7178, 0.07312, 0.6951, 0.07868, 0.7192, 0.09705, 0.7214, 0.07984, 0.7178, 0.09705, 0.7214, 0.09705, 0.7197, 0.07984, 0.7178, 0.09705, 0.7214, 0.1141, 0.7178, 0.09705, 0.7197, 0.3353, 0.1025, 0.285, 0.09668, 0.3373, 0.01556, 0.285, 0.09668, 0.2874, 0.0224, 0.3373, 0.01556, 0.285, 0.09668, 0.06366, 0.0968, 0.2874, 0.0224, 0.06366, 0.0968, 0.06354, 0.0224, 0.2874, 0.0224, 0.06366, 0.0968, 0.01343, 0.01556, 0.06354, 0.0224, 0.1897, 0.8984, 0.1242, 0.8585, 0.1301, 0.8816, 0.1242, 0.8585, 0.07324, 0.8984, 0.1301, 0.8816, 0.1242, 0.8585, 0.006227, 0.8816, 0.07324, 0.8984, 0.006227, 0.8816, 0.01032, 0.9382, 0.07324, 0.8984, 0.002504, 0.5768, 0.295, 0.5768, 0.002504, 0.5966, 0.295, 0.5768, 0.2961, 0.5966, 0.002504, 0.5966, 0.295, 0.5768, 0.4138, 0.5966, 0.2961, 0.5966, 0.4138, 0.5966, 0.4187, 0.7068, 0.2961, 0.5966, 0.2596, 0.4238, 0.295, 0.4238, 0.2479, 0.4747, 0.295, 0.4238, 0.295, 0.4747, 0.2479, 0.4747, 0.295, 0.4238, 0.6282, 0.4747, 0.295, 0.4747, 0.6282, 0.4747, 0.6467, 0.5281, 0.295, 0.4747, 0.0954, 0.7441, 0.1646, 0.6098, 0.1636, 0.7419, 0.0954, 0.7441, 0.0954, 0.6106, 0.1646, 0.6098, 0.0954, 0.7441, 0.02692, 0.6098, 0.0954, 0.6106, 0.0954, 0.7441, 0.02704, 0.7419, 0.02692, 0.6098, 0.7786, 0.5281, 0.7206, 0.5737, 0.7141, 0.5472, 0.7786, 0.5281, 0.8524, 0.5472, 0.7206, 0.5737, 0.7786, 0.5281, 0.8478, 0.4838, 0.8524, 0.5472, 0.7786, 0.5281, 0.8293, 0.4747, 0.8478, 0.4838, 0.1737, 0.2225, 0.03394, 0.2529, 0.03229, 0.2455, 0.1737, 0.2225, 0.1735, 0.2357, 0.03394, 0.2529, 0.1737, 0.2225, 0.3124, 0.2534, 0.1735, 0.2357, 0.1737, 0.2225, 0.3157, 0.2459, 0.3124, 0.2534, 0.5007, 0.8557, 0.3957, 0.8381, 0.2434, 0.8381, 0.5007, 0.8557, 0.4996, 0.8381, 0.3957, 0.8381, 0.5007, 0.8557, 0.7616, 0.8381, 0.4996, 0.8381, 0.5007, 0.8557, 0.7649, 0.8556, 0.7616, 0.8381, 0.5007, 0.9905, 0.2061, 0.9462, 0.2095, 0.9905, 0.5007, 0.9905, 0.5007, 0.9462, 0.2061, 0.9462, 0.5007, 0.9905, 0.5406, 0.9462, 0.5007, 0.9462, 0.5007, 0.9905, 0.5302, 0.9905, 0.5406, 0.9462, 0.04089, 0.6896, 0.06152, 0.7211, 0.0567, 0.728, 0.06152, 0.7211, 0.04089, 0.6896, 0.05066, 0.6977, 0.04089, 0.6896, 0.1501, 0.6896, 0.05066, 0.6977, 0.1152, 0.7192, 0.1209, 0.6951, 0.1141, 0.7178, 0.1141, 0.7178, 0.09705, 0.7214, 0.1152, 0.7192, 0.1152, 0.7192, 0.1218, 0.6938, 0.1209, 0.6951, 0.3162, 0.2458, 0.2622, 0.1814, 0.3034, 0.1826, 0.2089, 0.8375, 0.1202, 0.8311, 0.2372, 0.8593, 0.5933, 0.5729, 0.7253, 0.6036, 0.6251, 0.5966, 0.3162, 0.2458, 0.1746, 0.2219, 0.2622, 0.1814, 0.6467, 0.5281, 0.7141, 0.5472, 0.7206, 0.5737, 0.4996, 0.8381, 0.4807, 0.7265, 0.3914, 0.741, 0.1242, 0.8585, 0.06091, 0.8398, 0.006227, 0.8816, 0.8524, 0.5472, 0.7925, 0.5948, 0.7206, 0.5737, 0.01648, 0.1417, 0.06366, 0.0968, 0.1747, 0.1129, 0.06366, 0.0968, 0.0152, 0.1041, 0.01343, 0.01556, 0.06366, 0.0968, 0.01648, 0.1417, 0.0152, 0.1041, 0.3957, 0.8381, 0.4996, 0.8381, 0.3914, 0.741, 0.1747, 0.1129, 0.06366, 0.0968, 0.285, 0.09668, 0.2061, 0.9462, 0.5007, 0.9462, 0.1897, 0.8984, 0.4138, 0.5966, 0.295, 0.5768, 0.5857, 0.5966, 0.1541, 0.5472, 0.2154, 0.5281, 0.295, 0.5472, 0.5007, 0.8816, 0.5686, 0.8984, 0.6224, 0.8816, 0.295, 0.4238, 0.6239, 0.4238, 0.6282, 0.4747, 0.01032, 0.9382, 0.02789, 0.9462, 0.07324, 0.8984, 0.01373, 0.2792, 0.1672, 0.3967, 0.02173, 0.3967, 0.01373, 0.2792, 0.2914, 0.2792, 0.1672, 0.3967, 0.7764, 0.8728, 0.9982, 0.9391, 0.9982, 0.8728, 0.7764, 0.8728, 0.9982, 0.9391, 0.9982, 0.8728, 0.7764, 0.8728, 0.9982, 0.9391, 0.9982, 0.8728, 0.7764, 0.8728, 0.9982, 0.9391, 0.9982, 0.8728, 0.7764, 0.8728, 0.7764, 0.9391, 0.9982, 0.9391, 0.7764, 0.8728, 0.7764, 0.9391, 0.9982, 0.9391, 0.7764, 0.8728, 0.7764, 0.9391, 0.9982, 0.9391, 0.7764, 0.8728, 0.7764, 0.9391, 0.9982, 0.9391, 0.7764, 0.8728, 0.9982, 0.9391, 0.9982, 0.8728, 0.7764, 0.8728, 0.9982, 0.9391, 0.9982, 0.8728, 0.7764, 0.8728, 0.9982, 0.9391, 0.9982, 0.8728, 0.7764, 0.8728, 0.9982, 0.9391, 0.9982, 0.8728, 0.7764, 0.8728, 0.7764, 0.9391, 0.9982, 0.9391, 0.7764, 0.8728, 0.7764, 0.9391, 0.9982, 0.9391, 0.7764, 0.8728, 0.7764, 0.9391, 0.9982, 0.9391, 0.7764, 0.8728, 0.7764, 0.9391, 0.9982, 0.9391, 0.7764, 0.8728, 0.9982, 0.9391, 0.9982, 0.8728, 0.7764, 0.8728, 0.9982, 0.9391, 0.9982, 0.8728, 0.7764, 0.8728, 0.9982, 0.9391, 0.9982, 0.8728, 0.7764, 0.8728, 0.9982, 0.9391, 0.9982, 0.8728, 0.7764, 0.8728, 0.7764, 0.9391, 0.9982, 0.9391, 0.7764, 0.8728, 0.7764, 0.9391, 0.9982, 0.9391, 0.7764, 0.8728, 0.7764, 0.9391, 0.9982, 0.9391, 0.7764, 0.8728, 0.7764, 0.9391, 0.9982, 0.9391, 0.7764, 0.8728, 0.9982, 0.9391, 0.9982, 0.8728, 0.7764, 0.8728, 0.9982, 0.9391, 0.9982, 0.8728, 0.7764, 0.8728, 0.9982, 0.9391, 0.9982, 0.8728, 0.7764, 0.8728, 0.9982, 0.9391, 0.9982, 0.8728, 0.7764, 0.8728, 0.7764, 0.9391, 0.9982, 0.9391, 0.7764, 0.8728, 0.7764, 0.9391, 0.9982, 0.9391, 0.7764, 0.8728, 0.7764, 0.9391, 0.9982, 0.9391, 0.7764, 0.8728, 0.7764, 0.9391, 0.9982, 0.9391, 0.2982, 0.2792, 0.2898, 0.3923, 0.1396, 0.3923, 0.2982, 0.2792, 0.1396, 0.3923, 0.01148, 0.2792, 0.9302, 0.7225, 0.9127, 0.7029, 0.9127, 0.7313, 0.9127, 0.7029, 0.8818, 0.7313, 0.9127, 0.7313, 0.9127, 0.7029, 0.8818, 0.7029, 0.8818, 0.7313, 0.8818, 0.7029, 0.8645, 0.7324, 0.8818, 0.7313, 0.8818, 0.7029, 0.8645, 0.7225, 0.8645, 0.7324, 0.8645, 0.7225, 0.801, 0.7324, 0.8645, 0.7324, 0.8645, 0.7225, 0.801, 0.7231, 0.801, 0.7324, 0.801, 0.7231, 0.801, 0.7424, 0.801, 0.7324, 0.801, 0.7231, 0.801, 0.7332, 0.801, 0.7424, 0.801, 0.7332, 0.8645, 0.7438, 0.801, 0.7424, 0.801, 0.7332, 0.8645, 0.7332, 0.8645, 0.7438, 0.8645, 0.7332, 0.8818, 0.7599, 0.8645, 0.7438, 0.8645, 0.7332, 0.8818, 0.7338, 0.8818, 0.7599, 0.8818, 0.7338, 0.9127, 0.7599, 0.8818, 0.7599, 0.8818, 0.7338, 0.9127, 0.7338, 0.9127, 0.7599, 0.9127, 0.7338, 0.9302, 0.7438, 0.9127, 0.7599, 0.9127, 0.7338, 0.9302, 0.7332, 0.9302, 0.7438, 0.9302, 0.7332, 0.9917, 0.7424, 0.9302, 0.7438, 0.9302, 0.7332, 0.9917, 0.7332, 0.9917, 0.7424, 0.9917, 0.7332, 0.9917, 0.7231, 0.9917, 0.7424, 0.9917, 0.7332, 0.9302, 0.7225, 0.9917, 0.7231, 0.9302, 0.7225, 0.9302, 0.7324, 0.9917, 0.7231, 0.9302, 0.7225, 0.9127, 0.7313, 0.9302, 0.7324, 0.9127, 0.7313, 0.9127, 0.7599, 0.9302, 0.7324, 0.9127, 0.7313, 0.8818, 0.7599, 0.9127, 0.7599, 0.942, 0.9682, 0.9877, 0.9662, 0.9392, 0.9695, 0.9877, 0.9662, 0.9894, 0.9682, 0.9392, 0.9695, 0.9877, 0.9662, 0.9902, 0.9563, 0.9894, 0.9682, 0.9902, 0.9563, 0.9917, 0.9546, 0.9894, 0.9682, 0.9902, 0.9563, 0.9524, 0.9563, 0.9917, 0.9546, 0.9524, 0.9563, 0.9514, 0.9546, 0.9917, 0.9546, 0.9524, 0.9563, 0.8278, 0.9563, 0.9514, 0.9546, 0.8278, 0.9563, 0.829, 0.9546, 0.9514, 0.9546, 0.8278, 0.9563, 0.7899, 0.9563, 0.829, 0.9546, 0.7899, 0.9563, 0.7881, 0.9546, 0.829, 0.9546, 0.7899, 0.9563, 0.7927, 0.9662, 0.7881, 0.9546, 0.7927, 0.9662, 0.7909, 0.9682, 0.7881, 0.9546, 0.7927, 0.9662, 0.8387, 0.9682, 0.7909, 0.9682, 0.8387, 0.9682, 0.841, 0.9695, 0.7909, 0.9682, 0.9417, 0.9695, 0.9916, 0.9682, 0.942, 0.9682, 0.9916, 0.9682, 0.9877, 0.9662, 0.942, 0.9682, 0.9916, 0.9682, 0.9937, 0.9546, 0.9877, 0.9662, 0.9937, 0.9546, 0.9902, 0.9563, 0.9877, 0.9662, 0.9937, 0.9546, 0.9537, 0.9546, 0.9902, 0.9563, 0.9537, 0.9546, 0.9524, 0.9563, 0.9902, 0.9563, 0.9537, 0.9546, 0.8267, 0.9546, 0.9524, 0.9563, 0.8267, 0.9546, 0.8278, 0.9563, 0.9524, 0.9563, 0.8267, 0.9546, 0.7844, 0.9546, 0.8278, 0.9563, 0.7844, 0.9546, 0.7899, 0.9563, 0.8278, 0.9563, 0.7844, 0.9546, 0.7881, 0.9682, 0.7899, 0.9563, 0.7881, 0.9682, 0.7927, 0.9662, 0.7899, 0.9563, 0.7881, 0.9682, 0.8389, 0.9695, 0.7927, 0.9662, 0.8389, 0.9695, 0.8387, 0.9682, 0.7927, 0.9662, 0.939, 0.9719, 0.9927, 0.9694, 0.9417, 0.9695, 0.9927, 0.9694, 0.9916, 0.9682, 0.9417, 0.9695, 0.9927, 0.9694, 0.995, 0.9521, 0.9916, 0.9682, 0.995, 0.9521, 0.9937, 0.9546, 0.9916, 0.9682, 0.995, 0.9521, 0.9524, 0.9521, 0.9937, 0.9546, 0.9524, 0.9521, 0.9537, 0.9546, 0.9937, 0.9546, 0.9524, 0.9521, 0.8278, 0.9521, 0.9537, 0.9546, 0.8278, 0.9521, 0.8267, 0.9546, 0.9537, 0.9546, 0.8278, 0.9521, 0.7833, 0.9521, 0.8267, 0.9546, 0.7833, 0.9521, 0.7844, 0.9546, 0.8267, 0.9546, 0.7833, 0.9521, 0.7858, 0.9694, 0.7844, 0.9546, 0.7858, 0.9694, 0.7881, 0.9682, 0.7844, 0.9546, 0.7858, 0.9694, 0.8412, 0.9719, 0.7881, 0.9682, 0.8412, 0.9719, 0.8389, 0.9695, 0.7881, 0.9682, 0.9392, 0.9695, 0.9894, 0.9682, 0.939, 0.9719, 0.9894, 0.9682, 0.9927, 0.9694, 0.939, 0.9719, 0.9894, 0.9682, 0.9917, 0.9546, 0.9927, 0.9694, 0.9917, 0.9546, 0.995, 0.9521, 0.9927, 0.9694, 0.9917, 0.9546, 0.9514, 0.9546, 0.995, 0.9521, 0.9514, 0.9546, 0.9524, 0.9521, 0.995, 0.9521, 0.9514, 0.9546, 0.829, 0.9546, 0.9524, 0.9521, 0.829, 0.9546, 0.8278, 0.9521, 0.9524, 0.9521, 0.829, 0.9546, 0.7881, 0.9546, 0.8278, 0.9521, 0.7881, 0.9546, 0.7833, 0.9521, 0.8278, 0.9521, 0.7881, 0.9546, 0.7909, 0.9682, 0.7833, 0.9521, 0.7909, 0.9682, 0.7858, 0.9694, 0.7833, 0.9521, 0.7909, 0.9682, 0.841, 0.9695, 0.7858, 0.9694, 0.841, 0.9695, 0.8412, 0.9719, 0.7858, 0.9694, 0.9934, 0.8115, 0.9945, 0.7714, 0.9934, 0.8115, 0.9945, 0.7714, 0.7971, 0.7709, 0.9934, 0.8115, 0.9945, 0.7714, 0.9945, 0.7714, 0.7971, 0.7709, 0.9945, 0.7714, 0.7971, 0.7709, 0.7971, 0.7709, 0.9945, 0.7714, 0.9934, 0.8115, 0.7971, 0.7709, 0.9934, 0.8115, 0.7935, 0.8092, 0.7971, 0.7709, 0.9934, 0.8115, 0.9934, 0.8115, 0.7935, 0.8092, 0.9934, 0.8115, 0.7935, 0.8092, 0.7935, 0.8092, 0.9934, 0.8115, 0.7971, 0.7709, 0.7935, 0.8092, 0.7971, 0.7709, 0.7769, 0.7898, 0.7935, 0.8092, 0.7971, 0.7709, 0.7971, 0.7709, 0.7769, 0.7898, 0.7971, 0.7709, 0.7769, 0.7898, 0.7769, 0.7898, 0.7971, 0.7709, 0.7935, 0.8092, 0.7769, 0.7898, 0.7935, 0.8092, 0.7935, 0.8092, 0.7769, 0.7898, 0.3555, 0.1516, 0.4118, 0.1614, 0.3609, 0.144, 0.4118, 0.1614, 0.3668, 0.1422, 0.3609, 0.144, 0.4118, 0.1614, 0.419, 0.1553, 0.3668, 0.1422, 0.419, 0.1553, 0.5332, 0.1422, 0.3668, 0.1422, 0.419, 0.1553, 0.4868, 0.1553, 0.5332, 0.1422, 0.4868, 0.1553, 0.4937, 0.1614, 0.5332, 0.1422, 0.4868, 0.1553, 0.4929, 0.2063, 0.4937, 0.1614, 0.4929, 0.2063, 0.5015, 0.2036, 0.4937, 0.1614, 0.4929, 0.2063, 0.5035, 0.2241, 0.5015, 0.2036, 0.5035, 0.2241, 0.5399, 0.2288, 0.5015, 0.2036, 0.5035, 0.2241, 0.504, 0.2344, 0.5399, 0.2288, 0.504, 0.2344, 0.5396, 0.2372, 0.5399, 0.2288, 0.504, 0.2344, 0.5124, 0.2418, 0.5396, 0.2372, 0.7935, 0.8092, 0.7971, 0.7709, 0.7769, 0.7898, 0.7971, 0.7709, 0.7769, 0.7898, 0.7769, 0.7898, 0.7971, 0.7709, 0.7971, 0.7709, 0.7769, 0.7898, 0.7971, 0.7709, 0.7935, 0.8092, 0.7769, 0.7898, 0.7971, 0.7709, 0.9934, 0.8115, 0.7935, 0.8092, 0.9934, 0.8115, 0.7935, 0.8092, 0.7935, 0.8092, 0.9934, 0.8115, 0.9934, 0.8115, 0.7935, 0.8092, 0.9934, 0.8115, 0.7971, 0.7709, 0.7935, 0.8092, 0.9934, 0.8115, 0.9945, 0.7714, 0.7971, 0.7709, 0.9945, 0.7714, 0.7971, 0.7709, 0.7971, 0.7709, 0.9945, 0.7714, 0.9945, 0.7714, 0.7971, 0.7709, 0.9945, 0.7714, 0.9934, 0.8115, 0.7971, 0.7709, 0.9945, 0.7714, 0.9934, 0.8115, 0.9934, 0.8115, 0.5108, 0.01587, 0.3765, 0.03247, 0.5168, 0.03247, 0.3765, 0.03247, 0.5168, 0.08569, 0.5168, 0.03247, 0.3765, 0.03247, 0.3765, 0.08569, 0.5168, 0.08569, 0.3765, 0.08569, 0.5145, 0.1023, 0.5168, 0.08569, 0.3765, 0.08569, 0.3787, 0.1023, 0.5145, 0.1023, 0.3787, 0.1023, 0.515, 0.106, 0.5145, 0.1023, 0.3787, 0.1023, 0.378, 0.106, 0.515, 0.106, 0.378, 0.106, 0.3742, 0.1121, 0.515, 0.106, 0.515, 0.106, 0.519, 0.1121, 0.3742, 0.1121, 0.3742, 0.1121, 0.3772, 0.1285, 0.519, 0.1121, 0.8331, 0.949, 0.8278, 0.9555, 0.8291, 0.9472, 0.8278, 0.9555, 0.8238, 0.9542, 0.8291, 0.9472, 0.8278, 0.9555, 0.843, 0.9747, 0.8238, 0.9542, 0.843, 0.9747, 0.8398, 0.9763, 0.8238, 0.9542, 0.843, 0.9747, 0.9372, 0.9747, 0.8398, 0.9763, 0.9372, 0.9747, 0.9403, 0.9763, 0.8398, 0.9763, 0.9372, 0.9747, 0.9524, 0.9555, 0.9403, 0.9763, 0.9524, 0.9555, 0.9572, 0.9542, 0.9403, 0.9763, 0.9524, 0.9555, 0.9467, 0.949, 0.9572, 0.9542, 0.9467, 0.949, 0.9514, 0.9472, 0.9572, 0.9542, 0.8389, 0.9472, 0.8315, 0.9542, 0.8331, 0.949, 0.8315, 0.9542, 0.8278, 0.9555, 0.8331, 0.949, 0.8315, 0.9542, 0.8461, 0.9724, 0.8278, 0.9555, 0.8461, 0.9724, 0.843, 0.9747, 0.8278, 0.9555, 0.8461, 0.9724, 0.9341, 0.9724, 0.843, 0.9747, 0.9341, 0.9724, 0.9372, 0.9747, 0.843, 0.9747, 0.9341, 0.9724, 0.9483, 0.9542, 0.9372, 0.9747, 0.9483, 0.9542, 0.9524, 0.9555, 0.9372, 0.9747, 0.9483, 0.9542, 0.9418, 0.9472, 0.9524, 0.9555, 0.9418, 0.9472, 0.9467, 0.949, 0.9524, 0.9555, 0.8331, 0.9449, 0.8278, 0.9529, 0.8389, 0.9472, 0.8278, 0.9529, 0.8315, 0.9542, 0.8389, 0.9472, 0.8278, 0.9529, 0.843, 0.9747, 0.8315, 0.9542, 0.843, 0.9747, 0.8461, 0.9724, 0.8315, 0.9542, 0.843, 0.9747, 0.9372, 0.9747, 0.8461, 0.9724, 0.9372, 0.9747, 0.9341, 0.9724, 0.8461, 0.9724, 0.9372, 0.9747, 0.9524, 0.9529, 0.9341, 0.9724, 0.9524, 0.9529, 0.9483, 0.9542, 0.9341, 0.9724, 0.9524, 0.9529, 0.9467, 0.9449, 0.9483, 0.9542, 0.9467, 0.9449, 0.9418, 0.9472, 0.9483, 0.9542, 0.8291, 0.9472, 0.8238, 0.9542, 0.8331, 0.9449, 0.8238, 0.9542, 0.8278, 0.9529, 0.8331, 0.9449, 0.8238, 0.9542, 0.8398, 0.9763, 0.8278, 0.9529, 0.8398, 0.9763, 0.843, 0.9747, 0.8278, 0.9529, 0.8398, 0.9763, 0.9403, 0.9763, 0.843, 0.9747, 0.9403, 0.9763, 0.9372, 0.9747, 0.843, 0.9747, 0.9403, 0.9763, 0.9572, 0.9542, 0.9372, 0.9747, 0.9572, 0.9542, 0.9524, 0.9529, 0.9372, 0.9747, 0.9572, 0.9542, 0.9514, 0.9472, 0.9524, 0.9529, 0.9514, 0.9472, 0.9467, 0.9449, 0.9524, 0.9529, 0.7246, 0.7314, 0.726, 0.7371, 0.7263, 0.7363, 0.726, 0.7371, 0.7375, 0.7363, 0.7263, 0.7363, 0.726, 0.7371, 0.7377, 0.7371, 0.7375, 0.7363, 0.7377, 0.7371, 0.739, 0.7314, 0.7375, 0.7363, 0.7377, 0.7371, 0.7406, 0.7292, 0.739, 0.7314, 0.7406, 0.7292, 0.7246, 0.7314, 0.739, 0.7314, 0.7406, 0.7292, 0.7404, 0.7205, 0.7246, 0.7314, 0.7404, 0.7205, 0.7228, 0.7292, 0.7246, 0.7314, 0.7404, 0.7205, 0.7229, 0.7205, 0.7228, 0.7292, 0.9917, 0.7332, 0.9302, 0.7332, 0.9302, 0.7225, 0.9302, 0.7332, 0.9127, 0.7029, 0.9302, 0.7225, 0.9302, 0.7332, 0.9127, 0.7338, 0.9127, 0.7029, 0.9127, 0.7338, 0.8818, 0.7029, 0.9127, 0.7029, 0.9127, 0.7338, 0.8818, 0.7338, 0.8818, 0.7029, 0.8818, 0.7338, 0.8645, 0.7225, 0.8818, 0.7029, 0.8818, 0.7338, 0.8645, 0.7332, 0.8645, 0.7225, 0.8645, 0.7332, 0.801, 0.7231, 0.8645, 0.7225, 0.8645, 0.7332, 0.801, 0.7332, 0.801, 0.7231, 0.2673, 0.7109, 0.1954, 0.7109, 0.2656, 0.7098, 0.1954, 0.7109, 0.1926, 0.7098, 0.2656, 0.7098, 0.1954, 0.7109, 0.1866, 0.6151, 0.1926, 0.7098, 0.1866, 0.6151, 0.2656, 0.7098, 0.1926, 0.7098, 0.1866, 0.6151, 0.2751, 0.6151, 0.2656, 0.7098, 0.2751, 0.6151, 0.2673, 0.7109, 0.2656, 0.7098, 0.2751, 0.6151, 0.1866, 0.6151, 0.2673, 0.7109, 0.1866, 0.6151, 0.1954, 0.7109, 0.2673, 0.7109, 0.7847, 0.8269, 0.7849, 0.848, 0.9867, 0.8269, 0.7849, 0.848, 0.996, 0.848, 0.9867, 0.8269, 0.7849, 0.848, 0.7842, 0.8579, 0.996, 0.848, 0.7842, 0.8579, 0.9761, 0.8579, 0.996, 0.848, 0.7842, 0.8579, 0.7841, 0.8354, 0.9761, 0.8579, 0.7841, 0.8354, 0.9657, 0.8354, 0.9761, 0.8579, 0.7841, 0.8354, 0.7847, 0.8269, 0.9657, 0.8354, 0.7847, 0.8269, 0.9867, 0.8269, 0.9657, 0.8354, 0.5793, 0.1376, 0.5662, 0.123, 0.7653, 0.123, 0.5662, 0.123, 0.7709, 0.1012, 0.7653, 0.123, 0.5662, 0.123, 0.5606, 0.1012, 0.7709, 0.1012, 0.5606, 0.1012, 0.7642, 0.04748, 0.7709, 0.1012, 0.5606, 0.1012, 0.5673, 0.04748, 0.7642, 0.04748, 0.5673, 0.04748, 0.7533, 0.01135, 0.7642, 0.04748, 0.5673, 0.04748, 0.5787, 0.01135, 0.7533, 0.01135, 0.4844, 0.2651, 0.4776, 0.2976, 0.5052, 0.2651, 0.4776, 0.2976, 0.5052, 0.2976, 0.5052, 0.2651, 0.4776, 0.2976, 0.4589, 0.3328, 0.5052, 0.2976, 0.4589, 0.3328, 0.5052, 0.345, 0.5052, 0.2976, 0.4589, 0.3328, 0.4236, 0.345, 0.5052, 0.345, 0.4236, 0.345, 0.3308, 0.3642, 0.5052, 0.345, 0.4236, 0.345, 0.3283, 0.345, 0.3308, 0.3642, 0.3912, 0.2418, 0.3995, 0.2344, 0.3649, 0.2372, 0.3995, 0.2344, 0.3644, 0.2288, 0.3649, 0.2372, 0.3995, 0.2344, 0.4011, 0.2241, 0.3644, 0.2288, 0.4011, 0.2241, 0.4031, 0.2036, 0.3644, 0.2288, 0.4011, 0.2241, 0.4128, 0.2063, 0.4031, 0.2036, 0.4128, 0.2063, 0.4118, 0.1614, 0.4031, 0.2036, 0.4128, 0.2063, 0.419, 0.1553, 0.4118, 0.1614, 0.5108, 0.01587, 0.5115, 0.01294, 0.3809, 0.01587, 0.5115, 0.01294, 0.3804, 0.01294, 0.3809, 0.01587, 0.5115, 0.01294, 0.5168, 0.03247, 0.3804, 0.01294, 0.5168, 0.03247, 0.3765, 0.03247, 0.3804, 0.01294, 0.5168, 0.08569, 0.378, 0.106, 0.3765, 0.08569, 0.5243, 0.2642, 0.5243, 0.2952, 0.5532, 0.2952, 0.5243, 0.2952, 0.5736, 0.3313, 0.5532, 0.2952, 0.5243, 0.2952, 0.5243, 0.3442, 0.5736, 0.3313, 0.5243, 0.3442, 0.6122, 0.3442, 0.5736, 0.3313, 0.5243, 0.3442, 0.7128, 0.3636, 0.6122, 0.3442, 0.7128, 0.3636, 0.7158, 0.3442, 0.6122, 0.3442, 0.7948, 0.8268, 0.8198, 0.8577, 0.9959, 0.8585, 0.8198, 0.8577, 0.9636, 0.859, 0.9959, 0.8585, 0.8198, 0.8577, 0.7812, 0.8585, 0.9636, 0.859, 0.7812, 0.8585, 0.9919, 0.8239, 0.9636, 0.859, 0.7812, 0.8585, 0.7948, 0.8268, 0.9919, 0.8239, 0.7948, 0.8268, 0.9959, 0.8585, 0.9919, 0.8239, 0.519, 0.1121, 0.5203, 0.1082, 0.3742, 0.1121, 0.5203, 0.1082, 0.3729, 0.1082, 0.3742, 0.1121, 0.5203, 0.1082, 0.4192, 0.0882, 0.3729, 0.1082, 0.4192, 0.0882, 0.4729, 0.0882, 0.5203, 0.1082, 0.9788, 0.8579, 0.9783, 0.8256, 0.7956, 0.8256, 0.9783, 0.8256, 0.7956, 0.8256, 0.7956, 0.8256, 0.9783, 0.8256, 0.9783, 0.8256, 0.7956, 0.8256, 0.9783, 0.8256, 0.7937, 0.8572, 0.7956, 0.8256, 0.9783, 0.8256, 0.9788, 0.8579, 0.7937, 0.8572, 0.9788, 0.8579, 0.7956, 0.8256, 0.7937, 0.8572, 0.9788, 0.8579, 0.9783, 0.8256, 0.7937, 0.8572, 0.9783, 0.8256, 0.7956, 0.8256, 0.7937, 0.8572, 0.9783, 0.8256, 0.9788, 0.8579, 0.7956, 0.8256, 0.9788, 0.8579, 0.7937, 0.8572, 0.7956, 0.8256, 0.9788, 0.8579, 0.9788, 0.8579, 0.7937, 0.8572, 0.9788, 0.8579, 0.7937, 0.8572, 0.7937, 0.8572, 0.9369, 0.9685, 0.9452, 0.9682, 0.9452, 0.9682, 0.9452, 0.9682, 0.9421, 0.9725, 0.9452, 0.9682, 0.9452, 0.9682, 0.9421, 0.9725, 0.9421, 0.9725, 0.9421, 0.9725, 0.9369, 0.9685, 0.9421, 0.9725, 0.9421, 0.9725, 0.9369, 0.9685, 0.9369, 0.9685, 0.9369, 0.9685, 0.9452, 0.9682, 0.9369, 0.9685, 0.834, 0.9682, 0.8433, 0.9685, 0.834, 0.9682, 0.8433, 0.9685, 0.8433, 0.9685, 0.834, 0.9682, 0.8433, 0.9685, 0.8386, 0.9725, 0.8433, 0.9685, 0.8386, 0.9725, 0.8386, 0.9725, 0.8433, 0.9685, 0.8386, 0.9725, 0.834, 0.9682, 0.8386, 0.9725, 0.834, 0.9682, 0.834, 0.9682, 0.8386, 0.9725, 0.8209, 0.8577, 0.7948, 0.8268, 0.9959, 0.8585, 0.7948, 0.8268, 0.9919, 0.8239, 0.9959, 0.8585, 0.7948, 0.8268, 0.7812, 0.8585, 0.9919, 0.8239, 0.7812, 0.8585, 0.9636, 0.859, 0.9919, 0.8239, 0.7812, 0.8585, 0.8209, 0.8577, 0.9636, 0.859, 0.8209, 0.8577, 0.9959, 0.8585, 0.9636, 0.859, 0.9384, 0.2198, 0.9384, 0.1746, 0.995, 0.22, 0.9384, 0.1746, 0.9952, 0.1746, 0.995, 0.22, 0.9384, 0.2198, 0.995, 0.22, 0.9384, 0.1746, 0.995, 0.22, 0.9952, 0.1746, 0.9384, 0.1746, 0.9384, 0.2198, 0.995, 0.22, 0.9384, 0.1746, 0.995, 0.22, 0.9952, 0.1746, 0.9384, 0.1746, 0.7004, 0.07873, 0.6086, 0.0965, 0.711, 0.0965, 0.6086, 0.0965, 0.7115, 0.1069, 0.711, 0.0965, 0.6086, 0.0965, 0.607, 0.1069, 0.7115, 0.1069, 0.607, 0.1069, 0.7199, 0.1143, 0.7115, 0.1069, 0.607, 0.1069, 0.5987, 0.1143, 0.7199, 0.1143, 0.5428, 0.144, 0.4937, 0.1614, 0.5489, 0.1516, 0.4937, 0.1614, 0.5515, 0.1801, 0.5489, 0.1516, 0.4937, 0.1614, 0.5015, 0.2036, 0.5515, 0.1801, 0.5015, 0.2036, 0.5484, 0.2072, 0.5515, 0.1801, 0.5015, 0.2036, 0.5399, 0.2288, 0.5484, 0.2072, 0.7386, 0.7366, 0.7377, 0.7371, 0.7377, 0.7371, 0.7377, 0.7371, 0.726, 0.7371, 0.7377, 0.7371, 0.7377, 0.7371, 0.726, 0.7371, 0.726, 0.7371, 0.726, 0.7371, 0.7253, 0.7366, 0.726, 0.7371, 0.726, 0.7371, 0.7253, 0.7366, 0.7253, 0.7366, 0.9893, 0.6285, 0.9897, 0.6518, 0.6192, 0.6285, 0.9897, 0.6518, 0.6187, 0.6518, 0.6192, 0.6285, 0.9897, 0.6518, 0.9813, 0.6878, 0.6187, 0.6518, 0.9813, 0.6878, 0.627, 0.6878, 0.6187, 0.6518, 0.9813, 0.6878, 0.8044, 0.705, 0.627, 0.6878, 0.9127, 0.7313, 0.8818, 0.7313, 0.8818, 0.7599, 0.8818, 0.7313, 0.8645, 0.7438, 0.8818, 0.7599, 0.8818, 0.7313, 0.8645, 0.7324, 0.8645, 0.7438, 0.8645, 0.7324, 0.801, 0.7424, 0.8645, 0.7438, 0.8645, 0.7324, 0.801, 0.7324, 0.801, 0.7424, 0.04761, 0.3971, 0.2955, 0.2786, 0.01288, 0.2786, 0.2955, 0.2786, 0.2608, 0.3971, 0.04761, 0.3971, 0.3555, 0.1516, 0.3537, 0.1801, 0.4118, 0.1614, 0.3537, 0.1801, 0.4031, 0.2036, 0.4118, 0.1614, 0.3537, 0.1801, 0.3562, 0.2072, 0.4031, 0.2036, 0.3562, 0.2072, 0.3644, 0.2288, 0.4031, 0.2036, 0.7577, 0.8048, 0.7562, 0.7088, 0.6858, 0.8105, 0.7562, 0.7088, 0.5884, 0.7855, 0.6858, 0.8105, 0.7562, 0.7088, 0.5535, 0.7088, 0.5884, 0.7855, 0.5535, 0.7088, 0.5463, 0.7687, 0.5884, 0.7855, 0.8085, 0.1433, 0.9976, 0.006773, 0.9861, 0.1433, 0.9976, 0.006773, 0.7872, 0.006773, 0.8085, 0.1433, 0.7872, 0.005188, 0.9849, 0.1427, 0.9987, 0.005188, 0.9849, 0.1427, 0.8066, 0.1427, 0.7872, 0.005188, 0.9127, 0.7599, 0.9302, 0.7438, 0.9302, 0.7324, 0.9302, 0.7438, 0.9917, 0.7324, 0.9302, 0.7324, 0.9302, 0.7438, 0.9917, 0.7424, 0.9917, 0.7324, 0.9917, 0.7424, 0.9917, 0.7231, 0.9917, 0.7324, 0.995, 0.22, 0.9384, 0.1746, 0.9952, 0.1746, 0.9384, 0.1746, 0.9384, 0.2198, 0.995, 0.22, 0.9959, 0.2128, 0.9475, 0.2181, 0.996, 0.1749, 0.9475, 0.2181, 0.9906, 0.2181, 0.9959, 0.2128, 0.9475, 0.2181, 0.9959, 0.2128, 0.996, 0.1749, 0.9959, 0.2128, 0.9906, 0.2181, 0.9475, 0.2181, 0.9954, 0.1752, 0.9952, 0.2186, 0.9952, 0.2186, 0.9952, 0.2186, 0.9954, 0.1752, 0.9954, 0.1752, 0.9954, 0.1752, 0.9952, 0.2186, 0.9952, 0.2186, 0.9952, 0.2186, 0.9954, 0.1752, 0.9954, 0.1752, 0.9475, 0.2181, 0.9959, 0.2128, 0.9906, 0.2181, 0.9959, 0.2128, 0.996, 0.1749, 0.9475, 0.2181, 0.9475, 0.2181, 0.9959, 0.2128, 0.996, 0.1749, 0.9959, 0.2128, 0.9906, 0.2181, 0.9475, 0.2181, 0.5884, 0.7855, 0.7577, 0.8048, 0.5742, 0.8105, 0.5884, 0.7855, 0.7562, 0.7088, 0.7577, 0.8048, 0.5884, 0.7855, 0.5535, 0.7088, 0.7562, 0.7088, 0.5884, 0.7855, 0.5463, 0.7687, 0.5535, 0.7088, 0.3718, 0.2883, 0.3333, 0.308, 0.3833, 0.3328, 0.5243, 0.3636, 0.71, 0.3769, 0.7128, 0.3636, 0.5243, 0.3636, 0.7128, 0.3636, 0.5243, 0.3442, 0.5793, 0.1376, 0.7653, 0.123, 0.7531, 0.1376, 0.6086, 0.0965, 0.7004, 0.07873, 0.6204, 0.07873, 0.6678, 0.2858, 0.6556, 0.3313, 0.7097, 0.3058, 0.5052, 0.3641, 0.5052, 0.345, 0.3308, 0.3642, 0.4868, 0.1553, 0.419, 0.1553, 0.4929, 0.2063, 0.5243, 0.3636, 0.5243, 0.3768, 0.71, 0.3769, 0.5052, 0.3641, 0.3308, 0.3642, 0.333, 0.3771, 0.3668, 0.003844, 0.3668, 0.1422, 0.5365, 0.003844, 0.5052, 0.3641, 0.333, 0.3771, 0.5059, 0.3771, 0.7158, 0.3442, 0.6556, 0.3313, 0.6122, 0.3442, 0.3283, 0.345, 0.4236, 0.345, 0.3833, 0.3328, 0.4128, 0.2063, 0.4929, 0.2063, 0.419, 0.1553, 0.7097, 0.3058, 0.6556, 0.3313, 0.7158, 0.3442, 0.5365, 0.003844, 0.3668, 0.1422, 0.5332, 0.1422, 0.4937, 0.1614, 0.5428, 0.144, 0.5332, 0.1422, 0.3283, 0.345, 0.3833, 0.3328, 0.3333, 0.308, 0.5243, 0.2642, 0.5532, 0.2952, 0.5458, 0.2642, 0.7377, 0.7371, 0.726, 0.7371, 0.7318, 0.7377, 0.7523, 0.7555, 0.7191, 0.7985, 0.7542, 0.7949, 0.7386, 0.7366, 0.7377, 0.7371, 0.7386, 0.7366, 0.7125, 0.7522, 0.7191, 0.7985, 0.7523, 0.7555, 0.7253, 0.7366, 0.7234, 0.7299, 0.7234, 0.7299, 0.6858, 0.8105, 0.5884, 0.7855, 0.5742, 0.8105, 0.7386, 0.7366, 0.7377, 0.7371, 0.7401, 0.7299, 0.7377, 0.7371, 0.7401, 0.7299, 0.7401, 0.7299, 0.7406, 0.7292, 0.7401, 0.7299, 0.7401, 0.7299, 0.7523, 0.7555, 0.7542, 0.7949, 0.7191, 0.7985, 0.726, 0.7371, 0.7253, 0.7366, 0.7234, 0.7299, 0.7191, 0.7985, 0.7125, 0.7522, 0.7523, 0.7555, 0.7228, 0.7292, 0.726, 0.7371, 0.7246, 0.7314, 0.918, 0.6669, 0.9012, 0.6669, 0.9014, 0.6613, 0.649, 0.4496, 0.6475, 0.3909, 0.7154, 0.4496, 0.7154, 0.4496, 0.6475, 0.3909, 0.7165, 0.3909, 0.7401, 0.7299, 0.7401, 0.7299, 0.7401, 0.7299, 0.7234, 0.7299, 0.7234, 0.7299, 0.7229, 0.7299, 0.7402, 0.7192, 0.7232, 0.7192, 0.7402, 0.7192, 0.7402, 0.7192, 0.7232, 0.7192, 0.7232, 0.7192, 0.9968, 0.005492, 0.9817, 0.1411, 0.8062, 0.1388, 0.8106, 0.1437, 0.8194, 0.007141, 0.9974, 0.007934, 0.7864, 0.002379, 0.829, 0.003906, 0.8104, 0.1454, 0.829, 0.003906, 0.7864, 0.002379, 0.8104, 0.1454, 0.8194, 0.007141, 0.8106, 0.1437, 0.9974, 0.007934, 0.8062, 0.1388, 0.9817, 0.1411, 0.9968, 0.005492, 0.8067, 0.1398, 0.9855, 0.1398, 0.7899, 0.007262, 0.9976, 0.007262, 0.7899, 0.007262, 0.9855, 0.1398, 0.7878, 0.007262, 0.809, 0.1407, 0.9976, 0.007262, 0.9844, 0.1406, 0.9976, 0.007262, 0.809, 0.1407, 0.186, 0.7122, 0.2749, 0.7122, 0.2749, 0.6142, 0.186, 0.7122, 0.2749, 0.6142, 0.1866, 0.6142, 0.9167, 0.6647, 0.8999, 0.6647, 0.8999, 0.6632, 0.918, 0.6669, 0.9014, 0.6613, 0.918, 0.6613, 0.8999, 0.6632, 0.9166, 0.6632, 0.9167, 0.6647, 0.9959, 0.8585, 0.9636, 0.859, 0.9919, 0.8239, 0.5108, 0.01587, 0.3809, 0.01587, 0.3765, 0.03247, 0.515, 0.106, 0.378, 0.106, 0.5168, 0.08569, 0.519, 0.1121, 0.3772, 0.1285, 0.5159, 0.1285, 0.5159, 0.1285, 0.3729, 0.1082, 0.5203, 0.1082, 0.5159, 0.1285, 0.3772, 0.1285, 0.3729, 0.1082, 0.9917, 0.7231, 0.9302, 0.7324, 0.9917, 0.7324, 0.9945, 0.7714, 0.9934, 0.8115, 0.9945, 0.7714, 0.7935, 0.8092, 0.7769, 0.7898, 0.7769, 0.7898, 0.9945, 0.7714, 0.9934, 0.8115, 0.9945, 0.7714, 0.7935, 0.8092, 0.7769, 0.7898, 0.7935, 0.8092, 0.7769, 0.7898, 0.7769, 0.7898, 0.7935, 0.8092, 0.9919, 0.8239, 0.9636, 0.859, 0.9959, 0.8585])
me_body_prm0_material_1.materials.append(mat_material_1)
me_body_prm0_material_1.use_remesh_preserve_volume = False
me_body_prm0_material_1.use_remesh_preserve_attributes = False
me_body_prm0_material_1.use_mirror_vertex_groups = False
me_body_prm0_material_1.update()

# ---- objects
ob_body_prm0_material_1 = bpy.data.objects.new('body.prm0_Material#1', me_body_prm0_material_1)
ob_lamp = bpy.data.objects.new('Lamp', light_spot)
ob_camera = bpy.data.objects.new('Camera', cam_camera)

# ---- transforms, parenting, visibility, modifiers, constraints
ob_body_prm0_material_1.location = (0.0, 0.0, 0.0)
ob_body_prm0_material_1.lock_rotations_4d = False
ob_body_prm0_material_1.empty_display_type = 'ARROWS'
ob_body_prm0_material_1.lineart.crease_threshold = 0.0
ob_lamp.location = (4.076, 1.005, 5.904)
ob_lamp.rotation_euler = (0.6503, 0.05522, 1.866)
ob_lamp.lock_rotations_4d = False
ob_lamp.empty_display_type = 'ARROWS'
ob_lamp.color = (0.0, 0.0, 0.0, 0.0)
ob_lamp.lineart.crease_threshold = 0.0
ob_camera.location = (7.481, -6.508, 5.344)
ob_camera.rotation_euler = (1.109, 0.01082, 0.8149)
ob_camera.lock_rotations_4d = False
ob_camera.empty_display_type = 'ARROWS'
ob_camera.color = (0.0, 0.0, 0.0, 0.0)
ob_camera.display_type = 'WIRE'
ob_camera.lineart.crease_threshold = 0.0

# ---- collection membership
col_collection_1.objects.link(ob_body_prm0_material_1)
col_collection_1.objects.link(ob_lamp)
col_collection_1.objects.link(ob_camera)

# ---- scene / render settings (as saved in the file)
scene.camera = ob_camera
scene.frame_start = 1; scene.frame_end = 250; scene.frame_set(1)
scene.render.engine = 'BLENDER_EEVEE_NEXT'
scene.render.image_settings.file_format = 'JPEG'
scene.render.image_settings.color_mode = 'RGB'
scene.render.image_settings.compression = 90
scene.render.resolution_x = 800
scene.render.resolution_y = 600
scene.render.pixel_aspect_x = 100.0
scene.render.pixel_aspect_y = 100.0
scene.render.fps = 25
scene.render.dither_intensity = 0.0
scene.render.use_compositing = False
scene.render.use_sequencer = False
scene.render.bake_margin = 2
scene.render.bake_bias = 0.0
scene.render.use_stamp_time = False
scene.render.use_stamp_date = False
scene.render.use_stamp_frame = False
scene.render.use_stamp_camera = False
scene.render.use_stamp_scene = False
scene.render.use_stamp_filename = False
scene.render.use_stamp_render_time = False
scene.render.stamp_font_size = 0
scene.cycles.use_denoising = False
scene.cycles.samples = 10
scene.cycles.sampling_pattern = 'TABULATED_SOBOL'
scene.cycles.light_sampling_threshold = 0.0
scene.cycles.use_adaptive_sampling = False
scene.cycles.use_light_tree = False
scene.cycles.blur_glossy = 0.0
scene.cycles.volume_bounces = 1
scene.cycles.pixel_filter_type = 'GAUSSIAN'
scene.cycles.sample_clamp_indirect = 0.0
scene.view_settings.view_transform = 'Raw'
bpy.context.view_layer.update()
